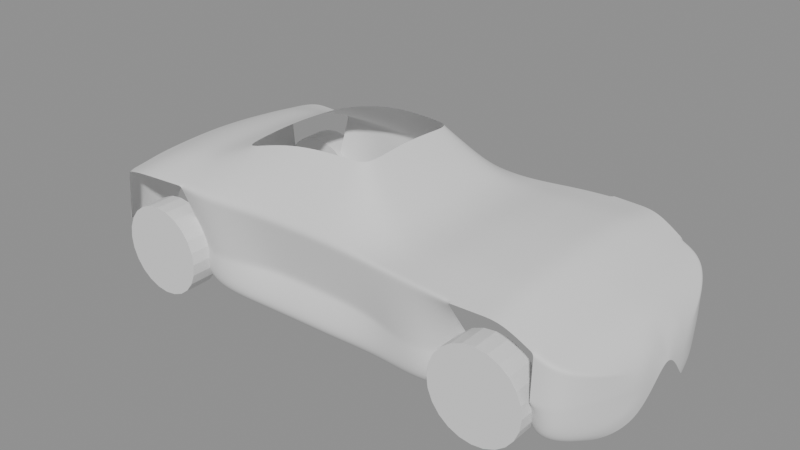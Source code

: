 # Source: pix3l_blockout.blend  (saved by Blender 5.0.119; exported with 4.5.12 LTS)
import bpy
from mathutils import Matrix  # noqa: F401  (used for matrix-valued properties, if any)

bpy.ops.wm.read_factory_settings(use_empty=True)
scene = bpy.context.scene
scene.name = 'Scene'

# ---- meshes
me_body_side = bpy.data.meshes.new('body_side')
me_body_side.from_pydata([(2.079, 0.0, 0.58), (2.079, -0.06, 0.5425), (2.079, -0.33, 0.505), (2.079, -0.3, 0.423), (2.079, -0.3, 0.187), (2.079, -0.26, 0.1), (1.9, 0.0, 0.74), (1.9, -0.45, 0.7025), (1.9, -0.83, 0.665), (1.9, -0.83, 0.423), (1.9, -0.78, 0.187), (1.9, -0.62, 0.1), (1.7, 0.0, 0.82), (1.7, -0.5, 0.7825), (1.7, -0.85, 0.745), (1.7, -0.86, 0.423), (1.7, -0.88, 0.187), (1.7, -0.7, 0.1), (1.5, 0.0, 0.96), (1.5, -0.52, 0.9225), (1.5, -0.87, 0.869), (1.5, -0.57, 0.423), (1.5, -0.57, 0.187), (1.5, -0.5, 0.1), (1.351, 0.0, 0.97), (1.351, -0.53, 0.9325), (1.351, -0.88, 0.869), (1.351, -0.56, 0.423), (1.351, -0.58, 0.187), (1.351, -0.5, 0.1), (1.15, 0.0, 0.97), (1.15, -0.53, 0.9325), (1.15, -0.89, 0.869), (1.15, -0.6, 0.423), (1.15, -0.67, 0.187), (1.15, -0.56, 0.1), (0.9, 0.0, 0.97), (0.9, -0.54, 0.9325), (0.9, -0.86, 0.869), (0.9, -0.88, 0.423), (0.9, -0.85, 0.187), (0.9, -0.7, 0.1), (0.5, 0.0, 0.92), (0.5, -0.55, 0.8825), (0.5, -0.8, 0.845), (0.5, -0.73, 0.423), (0.5, -0.79, 0.187), (0.5, -0.66, 0.1), (0.15, 0.0, 1.29), (0.15, -0.42, 1.253), (0.15, -0.8, 0.869), (0.15, -0.7, 0.423), (0.15, -0.81, 0.187), (0.15, -0.68, 0.1), (-0.15, -0.44, 1.263), (-0.15, -0.8, 0.869), (-0.15, -0.7, 0.423), (-0.15, -0.82, 0.187), (-0.15, -0.68, 0.1), (-0.5, -0.46, 1.232), (-0.5, -0.81, 0.869), (-0.5, -0.7, 0.423), (-0.5, -0.83, 0.187), (-0.5, -0.69, 0.1), (-0.9, 0.0, 1.14), (-0.9, -0.47, 1.102), (-0.9, -0.85, 0.869), (-0.9, -0.85, 0.423), (-0.9, -0.85, 0.187), (-0.9, -0.7, 0.1), (-1.15, 0.0, 1.03), (-1.15, -0.5, 0.9925), (-1.15, -0.84, 0.869), (-1.15, -0.67, 0.423), (-1.15, -0.69, 0.187), (-1.15, -0.58, 0.1), (-1.351, 0.0, 1.01), (-1.351, -0.52, 0.9725), (-1.351, -0.86, 0.869), (-1.351, -0.65, 0.423), (-1.351, -0.66, 0.187), (-1.351, -0.56, 0.1), (-1.55, 0.0, 0.96), (-1.55, -0.51, 0.9225), (-1.55, -0.88, 0.869), (-1.55, -0.69, 0.423), (-1.55, -0.69, 0.187), (-1.55, -0.58, 0.1), (-1.75, 0.0, 0.87), (-1.75, -0.5, 0.8325), (-1.75, -0.81, 0.795), (-1.75, -0.84, 0.423), (-1.75, -0.81, 0.187), (-1.75, -0.66, 0.1), (-1.942, 0.0, 0.8), (-1.942, -0.42, 0.7625), (-1.942, -0.6, 0.725), (-1.942, -0.73, 0.423), (-1.942, -0.5, 0.187), (-1.942, -0.4, 0.1)], [], [(0, 6, 7, 1), (1, 7, 8, 2), (2, 8, 9, 3), (3, 9, 10, 4), (4, 10, 11, 5), (6, 12, 13, 7), (7, 13, 14, 8), (8, 14, 15, 9), (9, 15, 16, 10), (10, 16, 17, 11), (12, 18, 19, 13), (13, 19, 20, 14), (15, 21, 22, 16), (16, 22, 23, 17), (18, 24, 25, 19), (19, 25, 26, 20), (21, 27, 28, 22), (22, 28, 29, 23), (24, 30, 31, 25), (25, 31, 32, 26), (27, 33, 34, 28), (28, 34, 35, 29), (30, 36, 37, 31), (31, 37, 38, 32), (32, 38, 39, 33), (33, 39, 40, 34), (34, 40, 41, 35), (36, 42, 43, 37), (37, 43, 44, 38), (38, 44, 45, 39), (39, 45, 46, 40), (40, 46, 47, 41), (42, 48, 49, 43), (43, 49, 50, 44), (44, 50, 51, 45), (45, 51, 52, 46), (46, 52, 53, 47), (49, 54, 55, 50), (50, 55, 56, 51), (51, 56, 57, 52), (52, 57, 58, 53), (54, 59, 60, 55), (55, 60, 61, 56), (56, 61, 62, 57), (57, 62, 63, 58), (59, 65, 66, 60), (60, 66, 67, 61), (61, 67, 68, 62), (62, 68, 69, 63), (64, 70, 71, 65), (65, 71, 72, 66), (66, 72, 73, 67), (67, 73, 74, 68), (68, 74, 75, 69), (70, 76, 77, 71), (71, 77, 78, 72), (73, 79, 80, 74), (74, 80, 81, 75), (76, 82, 83, 77), (77, 83, 84, 78), (79, 85, 86, 80), (80, 86, 87, 81), (82, 88, 89, 83), (83, 89, 90, 84), (85, 91, 92, 86), (86, 92, 93, 87), (88, 94, 95, 89), (89, 95, 96, 90), (90, 96, 97, 91), (91, 97, 98, 92), (92, 98, 99, 93), (0, 1, 2, 3, 4, 5), (99, 98, 97, 96, 95, 94)])
me_body_side.polygons.foreach_set('use_smooth', [True] * 73)
_k = {(1, 7): 0.33, (2, 8): 0.99, (3, 9): 0.6, (5, 11): 1.0, (7, 13): 0.33, (8, 14): 0.99, (9, 15): 0.6, (11, 17): 1.0, (13, 19): 0.33, (14, 20): 0.99, (15, 21): 0.6, (17, 23): 1.0, (19, 25): 0.33, (20, 26): 0.99, (21, 27): 0.6, (23, 29): 1.0, (25, 31): 0.33, (26, 32): 0.99, (27, 33): 0.6, (29, 35): 1.0, (31, 37): 0.33, (32, 38): 0.99, (33, 39): 0.6, (35, 41): 1.0, (37, 43): 0.33, (38, 44): 0.99, (39, 45): 0.6, (41, 47): 1.0, (43, 49): 0.33, (44, 50): 0.99, (45, 51): 0.6, (47, 53): 1.0, (49, 54): 0.33, (50, 55): 0.99, (51, 56): 0.6, (53, 58): 1.0, (54, 59): 0.33, (55, 60): 0.99, (56, 61): 0.6, (58, 63): 1.0, (59, 65): 0.33, (60, 66): 0.99, (61, 67): 0.6, (63, 69): 1.0, (65, 71): 0.33, (66, 72): 0.99, (67, 73): 0.6, (69, 75): 1.0, (71, 77): 0.33, (72, 78): 0.99, (73, 79): 0.6, (75, 81): 1.0, (77, 83): 0.33, (78, 84): 0.99, (79, 85): 0.6, (81, 87): 1.0, (83, 89): 0.33, (84, 90): 0.99, (85, 91): 0.6, (87, 93): 1.0, (89, 95): 0.33, (90, 96): 0.99, (91, 97): 0.6, (93, 99): 1.0}
me_body_side.attributes.new('crease_edge', 'FLOAT', 'EDGE').data.foreach_set('value', [_k.get((min(e.vertices), max(e.vertices)), 0.0) for e in me_body_side.edges])
me_body_side.update()
me_cylinder = bpy.data.meshes.new('Cylinder')
me_cylinder.from_pydata([(0.0, 0.3335, -0.104), (0.0, 0.3335, 0.104), (0.08632, 0.3221, -0.104), (0.08632, 0.3221, 0.104), (0.1667, 0.2888, -0.104), (0.1667, 0.2888, 0.104), (0.2358, 0.2358, -0.104), (0.2358, 0.2358, 0.104), (0.2888, 0.1667, -0.104), (0.2888, 0.1667, 0.104), (0.3221, 0.08632, -0.104), (0.3221, 0.08632, 0.104), (0.3335, 0.0, -0.104), (0.3335, 0.0, 0.104), (0.3221, -0.08632, -0.104), (0.3221, -0.08632, 0.104), (0.2888, -0.1667, -0.104), (0.2888, -0.1667, 0.104), (0.2358, -0.2358, -0.104), (0.2358, -0.2358, 0.104), (0.1667, -0.2888, -0.104), (0.1667, -0.2888, 0.104), (0.08632, -0.3221, -0.104), (0.08632, -0.3221, 0.104), (0.0, -0.3335, -0.104), (0.0, -0.3335, 0.104), (-0.08632, -0.3221, -0.104), (-0.08632, -0.3221, 0.104), (-0.1667, -0.2888, -0.104), (-0.1667, -0.2888, 0.104), (-0.2358, -0.2358, -0.104), (-0.2358, -0.2358, 0.104), (-0.2888, -0.1667, -0.104), (-0.2888, -0.1667, 0.104), (-0.3221, -0.08632, -0.104), (-0.3221, -0.08632, 0.104), (-0.3335, 0.0, -0.104), (-0.3335, 0.0, 0.104), (-0.3221, 0.08632, -0.104), (-0.3221, 0.08632, 0.104), (-0.2888, 0.1667, -0.104), (-0.2888, 0.1667, 0.104), (-0.2358, 0.2358, -0.104), (-0.2358, 0.2358, 0.104), (-0.1667, 0.2888, -0.104), (-0.1667, 0.2888, 0.104), (-0.08632, 0.3221, -0.104), (-0.08632, 0.3221, 0.104)], [], [(0, 1, 3, 2), (2, 3, 5, 4), (4, 5, 7, 6), (6, 7, 9, 8), (8, 9, 11, 10), (10, 11, 13, 12), (12, 13, 15, 14), (14, 15, 17, 16), (16, 17, 19, 18), (18, 19, 21, 20), (20, 21, 23, 22), (22, 23, 25, 24), (24, 25, 27, 26), (26, 27, 29, 28), (28, 29, 31, 30), (30, 31, 33, 32), (32, 33, 35, 34), (34, 35, 37, 36), (36, 37, 39, 38), (38, 39, 41, 40), (40, 41, 43, 42), (42, 43, 45, 44), (3, 1, 47, 45, 43, 41, 39, 37, 35, 33, 31, 29, 27, 25, 23, 21, 19, 17, 15, 13, 11, 9, 7, 5), (44, 45, 47, 46), (46, 47, 1, 0), (0, 2, 4, 6, 8, 10, 12, 14, 16, 18, 20, 22, 24, 26, 28, 30, 32, 34, 36, 38, 40, 42, 44, 46)])
_uv = me_cylinder.uv_layers.new(name='UVMap')
_uv.uv.foreach_set('vector', [1.0, 0.5, 1.0, 1.0, 0.9583, 1.0, 0.9583, 0.5, 0.9583, 0.5, 0.9583, 1.0, 0.9167, 1.0, 0.9167, 0.5, 0.9167, 0.5, 0.9167, 1.0, 0.875, 1.0, 0.875, 0.5, 0.875, 0.5, 0.875, 1.0, 0.8333, 1.0, 0.8333, 0.5, 0.8333, 0.5, 0.8333, 1.0, 0.7917, 1.0, 0.7917, 0.5, 0.7917, 0.5, 0.7917, 1.0, 0.75, 1.0, 0.75, 0.5, 0.75, 0.5, 0.75, 1.0, 0.7083, 1.0, 0.7083, 0.5, 0.7083, 0.5, 0.7083, 1.0, 0.6667, 1.0, 0.6667, 0.5, 0.6667, 0.5, 0.6667, 1.0, 0.625, 1.0, 0.625, 0.5, 0.625, 0.5, 0.625, 1.0, 0.5833, 1.0, 0.5833, 0.5, 0.5833, 0.5, 0.5833, 1.0, 0.5417, 1.0, 0.5417, 0.5, 0.5417, 0.5, 0.5417, 1.0, 0.5, 1.0, 0.5, 0.5, 0.5, 0.5, 0.5, 1.0, 0.4583, 1.0, 0.4583, 0.5, 0.4583, 0.5, 0.4583, 1.0, 0.4167, 1.0, 0.4167, 0.5, 0.4167, 0.5, 0.4167, 1.0, 0.375, 1.0, 0.375, 0.5, 0.375, 0.5, 0.375, 1.0, 0.3333, 1.0, 0.3333, 0.5, 0.3333, 0.5, 0.3333, 1.0, 0.2917, 1.0, 0.2917, 0.5, 0.2917, 0.5, 0.2917, 1.0, 0.25, 1.0, 0.25, 0.5, 0.25, 0.5, 0.25, 1.0, 0.2083, 1.0, 0.2083, 0.5, 0.2083, 0.5, 0.2083, 1.0, 0.1667, 1.0, 0.1667, 0.5, 0.1667, 0.5, 0.1667, 1.0, 0.125, 1.0, 0.125, 0.5, 0.125, 0.5, 0.125, 1.0, 0.08333, 1.0, 0.08333, 0.5, 0.3121, 0.4818, 0.25, 0.49, 0.1879, 0.4818, 0.13, 0.4578, 0.08029, 0.4197, 0.04215, 0.37, 0.01818, 0.3121, 0.01, 0.25, 0.01818, 0.1879, 0.04215, 0.13, 0.08029, 0.08029, 0.13, 0.04215, 0.1879, 0.01818, 0.25, 0.01, 0.3121, 0.01818, 0.37, 0.04215, 0.4197, 0.08029, 0.4578, 0.13, 0.4818, 0.1879, 0.49, 0.25, 0.4818, 0.3121, 0.4578, 0.37, 0.4197, 0.4197, 0.37, 0.4578, 0.08333, 0.5, 0.08333, 1.0, 0.04167, 1.0, 0.04167, 0.5, 0.04167, 0.5, 0.04167, 1.0, -1.863e-07, 1.0, -1.863e-07, 0.5, 0.75, 0.49, 0.8121, 0.4818, 0.87, 0.4578, 0.9197, 0.4197, 0.9578, 0.37, 0.9818, 0.3121, 0.99, 0.25, 0.9818, 0.1879, 0.9578, 0.13, 0.9197, 0.08029, 0.87, 0.04215, 0.8121, 0.01818, 0.75, 0.01, 0.6879, 0.01818, 0.63, 0.04215, 0.5803, 0.08029, 0.5422, 0.13, 0.5182, 0.1879, 0.51, 0.25, 0.5182, 0.3121, 0.5422, 0.37, 0.5803, 0.4197, 0.63, 0.4578, 0.6879, 0.4818])
me_cylinder.update()
me_cylinder_001 = bpy.data.meshes.new('Cylinder.001')
me_cylinder_001.from_pydata([(0.0, 0.3335, -0.104), (0.0, 0.3335, 0.104), (0.08632, 0.3221, -0.104), (0.08632, 0.3221, 0.104), (0.1667, 0.2888, -0.104), (0.1667, 0.2888, 0.104), (0.2358, 0.2358, -0.104), (0.2358, 0.2358, 0.104), (0.2888, 0.1667, -0.104), (0.2888, 0.1667, 0.104), (0.3221, 0.08632, -0.104), (0.3221, 0.08632, 0.104), (0.3335, 0.0, -0.104), (0.3335, 0.0, 0.104), (0.3221, -0.08632, -0.104), (0.3221, -0.08632, 0.104), (0.2888, -0.1667, -0.104), (0.2888, -0.1667, 0.104), (0.2358, -0.2358, -0.104), (0.2358, -0.2358, 0.104), (0.1667, -0.2888, -0.104), (0.1667, -0.2888, 0.104), (0.08632, -0.3221, -0.104), (0.08632, -0.3221, 0.104), (0.0, -0.3335, -0.104), (0.0, -0.3335, 0.104), (-0.08632, -0.3221, -0.104), (-0.08632, -0.3221, 0.104), (-0.1667, -0.2888, -0.104), (-0.1667, -0.2888, 0.104), (-0.2358, -0.2358, -0.104), (-0.2358, -0.2358, 0.104), (-0.2888, -0.1667, -0.104), (-0.2888, -0.1667, 0.104), (-0.3221, -0.08632, -0.104), (-0.3221, -0.08632, 0.104), (-0.3335, 0.0, -0.104), (-0.3335, 0.0, 0.104), (-0.3221, 0.08632, -0.104), (-0.3221, 0.08632, 0.104), (-0.2888, 0.1667, -0.104), (-0.2888, 0.1667, 0.104), (-0.2358, 0.2358, -0.104), (-0.2358, 0.2358, 0.104), (-0.1667, 0.2888, -0.104), (-0.1667, 0.2888, 0.104), (-0.08632, 0.3221, -0.104), (-0.08632, 0.3221, 0.104)], [], [(0, 1, 3, 2), (2, 3, 5, 4), (4, 5, 7, 6), (6, 7, 9, 8), (8, 9, 11, 10), (10, 11, 13, 12), (12, 13, 15, 14), (14, 15, 17, 16), (16, 17, 19, 18), (18, 19, 21, 20), (20, 21, 23, 22), (22, 23, 25, 24), (24, 25, 27, 26), (26, 27, 29, 28), (28, 29, 31, 30), (30, 31, 33, 32), (32, 33, 35, 34), (34, 35, 37, 36), (36, 37, 39, 38), (38, 39, 41, 40), (40, 41, 43, 42), (42, 43, 45, 44), (3, 1, 47, 45, 43, 41, 39, 37, 35, 33, 31, 29, 27, 25, 23, 21, 19, 17, 15, 13, 11, 9, 7, 5), (44, 45, 47, 46), (46, 47, 1, 0), (0, 2, 4, 6, 8, 10, 12, 14, 16, 18, 20, 22, 24, 26, 28, 30, 32, 34, 36, 38, 40, 42, 44, 46)])
_uv = me_cylinder_001.uv_layers.new(name='UVMap')
_uv.uv.foreach_set('vector', [1.0, 0.5, 1.0, 1.0, 0.9583, 1.0, 0.9583, 0.5, 0.9583, 0.5, 0.9583, 1.0, 0.9167, 1.0, 0.9167, 0.5, 0.9167, 0.5, 0.9167, 1.0, 0.875, 1.0, 0.875, 0.5, 0.875, 0.5, 0.875, 1.0, 0.8333, 1.0, 0.8333, 0.5, 0.8333, 0.5, 0.8333, 1.0, 0.7917, 1.0, 0.7917, 0.5, 0.7917, 0.5, 0.7917, 1.0, 0.75, 1.0, 0.75, 0.5, 0.75, 0.5, 0.75, 1.0, 0.7083, 1.0, 0.7083, 0.5, 0.7083, 0.5, 0.7083, 1.0, 0.6667, 1.0, 0.6667, 0.5, 0.6667, 0.5, 0.6667, 1.0, 0.625, 1.0, 0.625, 0.5, 0.625, 0.5, 0.625, 1.0, 0.5833, 1.0, 0.5833, 0.5, 0.5833, 0.5, 0.5833, 1.0, 0.5417, 1.0, 0.5417, 0.5, 0.5417, 0.5, 0.5417, 1.0, 0.5, 1.0, 0.5, 0.5, 0.5, 0.5, 0.5, 1.0, 0.4583, 1.0, 0.4583, 0.5, 0.4583, 0.5, 0.4583, 1.0, 0.4167, 1.0, 0.4167, 0.5, 0.4167, 0.5, 0.4167, 1.0, 0.375, 1.0, 0.375, 0.5, 0.375, 0.5, 0.375, 1.0, 0.3333, 1.0, 0.3333, 0.5, 0.3333, 0.5, 0.3333, 1.0, 0.2917, 1.0, 0.2917, 0.5, 0.2917, 0.5, 0.2917, 1.0, 0.25, 1.0, 0.25, 0.5, 0.25, 0.5, 0.25, 1.0, 0.2083, 1.0, 0.2083, 0.5, 0.2083, 0.5, 0.2083, 1.0, 0.1667, 1.0, 0.1667, 0.5, 0.1667, 0.5, 0.1667, 1.0, 0.125, 1.0, 0.125, 0.5, 0.125, 0.5, 0.125, 1.0, 0.08333, 1.0, 0.08333, 0.5, 0.3121, 0.4818, 0.25, 0.49, 0.1879, 0.4818, 0.13, 0.4578, 0.08029, 0.4197, 0.04215, 0.37, 0.01818, 0.3121, 0.01, 0.25, 0.01818, 0.1879, 0.04215, 0.13, 0.08029, 0.08029, 0.13, 0.04215, 0.1879, 0.01818, 0.25, 0.01, 0.3121, 0.01818, 0.37, 0.04215, 0.4197, 0.08029, 0.4578, 0.13, 0.4818, 0.1879, 0.49, 0.25, 0.4818, 0.3121, 0.4578, 0.37, 0.4197, 0.4197, 0.37, 0.4578, 0.08333, 0.5, 0.08333, 1.0, 0.04167, 1.0, 0.04167, 0.5, 0.04167, 0.5, 0.04167, 1.0, -1.863e-07, 1.0, -1.863e-07, 0.5, 0.75, 0.49, 0.8121, 0.4818, 0.87, 0.4578, 0.9197, 0.4197, 0.9578, 0.37, 0.9818, 0.3121, 0.99, 0.25, 0.9818, 0.1879, 0.9578, 0.13, 0.9197, 0.08029, 0.87, 0.04215, 0.8121, 0.01818, 0.75, 0.01, 0.6879, 0.01818, 0.63, 0.04215, 0.5803, 0.08029, 0.5422, 0.13, 0.5182, 0.1879, 0.51, 0.25, 0.5182, 0.3121, 0.5422, 0.37, 0.5803, 0.4197, 0.63, 0.4578, 0.6879, 0.4818])
me_cylinder_001.update()
me_cylinder_002 = bpy.data.meshes.new('Cylinder.002')
me_cylinder_002.from_pydata([(0.0, 0.3335, -0.104), (0.0, 0.3335, 0.104), (0.08632, 0.3221, -0.104), (0.08632, 0.3221, 0.104), (0.1667, 0.2888, -0.104), (0.1667, 0.2888, 0.104), (0.2358, 0.2358, -0.104), (0.2358, 0.2358, 0.104), (0.2888, 0.1667, -0.104), (0.2888, 0.1667, 0.104), (0.3221, 0.08632, -0.104), (0.3221, 0.08632, 0.104), (0.3335, 0.0, -0.104), (0.3335, 0.0, 0.104), (0.3221, -0.08632, -0.104), (0.3221, -0.08632, 0.104), (0.2888, -0.1667, -0.104), (0.2888, -0.1667, 0.104), (0.2358, -0.2358, -0.104), (0.2358, -0.2358, 0.104), (0.1667, -0.2888, -0.104), (0.1667, -0.2888, 0.104), (0.08632, -0.3221, -0.104), (0.08632, -0.3221, 0.104), (0.0, -0.3335, -0.104), (0.0, -0.3335, 0.104), (-0.08632, -0.3221, -0.104), (-0.08632, -0.3221, 0.104), (-0.1667, -0.2888, -0.104), (-0.1667, -0.2888, 0.104), (-0.2358, -0.2358, -0.104), (-0.2358, -0.2358, 0.104), (-0.2888, -0.1667, -0.104), (-0.2888, -0.1667, 0.104), (-0.3221, -0.08632, -0.104), (-0.3221, -0.08632, 0.104), (-0.3335, 0.0, -0.104), (-0.3335, 0.0, 0.104), (-0.3221, 0.08632, -0.104), (-0.3221, 0.08632, 0.104), (-0.2888, 0.1667, -0.104), (-0.2888, 0.1667, 0.104), (-0.2358, 0.2358, -0.104), (-0.2358, 0.2358, 0.104), (-0.1667, 0.2888, -0.104), (-0.1667, 0.2888, 0.104), (-0.08632, 0.3221, -0.104), (-0.08632, 0.3221, 0.104)], [], [(0, 1, 3, 2), (2, 3, 5, 4), (4, 5, 7, 6), (6, 7, 9, 8), (8, 9, 11, 10), (10, 11, 13, 12), (12, 13, 15, 14), (14, 15, 17, 16), (16, 17, 19, 18), (18, 19, 21, 20), (20, 21, 23, 22), (22, 23, 25, 24), (24, 25, 27, 26), (26, 27, 29, 28), (28, 29, 31, 30), (30, 31, 33, 32), (32, 33, 35, 34), (34, 35, 37, 36), (36, 37, 39, 38), (38, 39, 41, 40), (40, 41, 43, 42), (42, 43, 45, 44), (3, 1, 47, 45, 43, 41, 39, 37, 35, 33, 31, 29, 27, 25, 23, 21, 19, 17, 15, 13, 11, 9, 7, 5), (44, 45, 47, 46), (46, 47, 1, 0), (0, 2, 4, 6, 8, 10, 12, 14, 16, 18, 20, 22, 24, 26, 28, 30, 32, 34, 36, 38, 40, 42, 44, 46)])
_uv = me_cylinder_002.uv_layers.new(name='UVMap')
_uv.uv.foreach_set('vector', [1.0, 0.5, 1.0, 1.0, 0.9583, 1.0, 0.9583, 0.5, 0.9583, 0.5, 0.9583, 1.0, 0.9167, 1.0, 0.9167, 0.5, 0.9167, 0.5, 0.9167, 1.0, 0.875, 1.0, 0.875, 0.5, 0.875, 0.5, 0.875, 1.0, 0.8333, 1.0, 0.8333, 0.5, 0.8333, 0.5, 0.8333, 1.0, 0.7917, 1.0, 0.7917, 0.5, 0.7917, 0.5, 0.7917, 1.0, 0.75, 1.0, 0.75, 0.5, 0.75, 0.5, 0.75, 1.0, 0.7083, 1.0, 0.7083, 0.5, 0.7083, 0.5, 0.7083, 1.0, 0.6667, 1.0, 0.6667, 0.5, 0.6667, 0.5, 0.6667, 1.0, 0.625, 1.0, 0.625, 0.5, 0.625, 0.5, 0.625, 1.0, 0.5833, 1.0, 0.5833, 0.5, 0.5833, 0.5, 0.5833, 1.0, 0.5417, 1.0, 0.5417, 0.5, 0.5417, 0.5, 0.5417, 1.0, 0.5, 1.0, 0.5, 0.5, 0.5, 0.5, 0.5, 1.0, 0.4583, 1.0, 0.4583, 0.5, 0.4583, 0.5, 0.4583, 1.0, 0.4167, 1.0, 0.4167, 0.5, 0.4167, 0.5, 0.4167, 1.0, 0.375, 1.0, 0.375, 0.5, 0.375, 0.5, 0.375, 1.0, 0.3333, 1.0, 0.3333, 0.5, 0.3333, 0.5, 0.3333, 1.0, 0.2917, 1.0, 0.2917, 0.5, 0.2917, 0.5, 0.2917, 1.0, 0.25, 1.0, 0.25, 0.5, 0.25, 0.5, 0.25, 1.0, 0.2083, 1.0, 0.2083, 0.5, 0.2083, 0.5, 0.2083, 1.0, 0.1667, 1.0, 0.1667, 0.5, 0.1667, 0.5, 0.1667, 1.0, 0.125, 1.0, 0.125, 0.5, 0.125, 0.5, 0.125, 1.0, 0.08333, 1.0, 0.08333, 0.5, 0.3121, 0.4818, 0.25, 0.49, 0.1879, 0.4818, 0.13, 0.4578, 0.08029, 0.4197, 0.04215, 0.37, 0.01818, 0.3121, 0.01, 0.25, 0.01818, 0.1879, 0.04215, 0.13, 0.08029, 0.08029, 0.13, 0.04215, 0.1879, 0.01818, 0.25, 0.01, 0.3121, 0.01818, 0.37, 0.04215, 0.4197, 0.08029, 0.4578, 0.13, 0.4818, 0.1879, 0.49, 0.25, 0.4818, 0.3121, 0.4578, 0.37, 0.4197, 0.4197, 0.37, 0.4578, 0.08333, 0.5, 0.08333, 1.0, 0.04167, 1.0, 0.04167, 0.5, 0.04167, 0.5, 0.04167, 1.0, -1.863e-07, 1.0, -1.863e-07, 0.5, 0.75, 0.49, 0.8121, 0.4818, 0.87, 0.4578, 0.9197, 0.4197, 0.9578, 0.37, 0.9818, 0.3121, 0.99, 0.25, 0.9818, 0.1879, 0.9578, 0.13, 0.9197, 0.08029, 0.87, 0.04215, 0.8121, 0.01818, 0.75, 0.01, 0.6879, 0.01818, 0.63, 0.04215, 0.5803, 0.08029, 0.5422, 0.13, 0.5182, 0.1879, 0.51, 0.25, 0.5182, 0.3121, 0.5422, 0.37, 0.5803, 0.4197, 0.63, 0.4578, 0.6879, 0.4818])
me_cylinder_002.update()
me_cylinder_003 = bpy.data.meshes.new('Cylinder.003')
me_cylinder_003.from_pydata([(0.0, 0.3335, -0.104), (0.0, 0.3335, 0.104), (0.08632, 0.3221, -0.104), (0.08632, 0.3221, 0.104), (0.1667, 0.2888, -0.104), (0.1667, 0.2888, 0.104), (0.2358, 0.2358, -0.104), (0.2358, 0.2358, 0.104), (0.2888, 0.1667, -0.104), (0.2888, 0.1667, 0.104), (0.3221, 0.08632, -0.104), (0.3221, 0.08632, 0.104), (0.3335, 0.0, -0.104), (0.3335, 0.0, 0.104), (0.3221, -0.08632, -0.104), (0.3221, -0.08632, 0.104), (0.2888, -0.1667, -0.104), (0.2888, -0.1667, 0.104), (0.2358, -0.2358, -0.104), (0.2358, -0.2358, 0.104), (0.1667, -0.2888, -0.104), (0.1667, -0.2888, 0.104), (0.08632, -0.3221, -0.104), (0.08632, -0.3221, 0.104), (0.0, -0.3335, -0.104), (0.0, -0.3335, 0.104), (-0.08632, -0.3221, -0.104), (-0.08632, -0.3221, 0.104), (-0.1667, -0.2888, -0.104), (-0.1667, -0.2888, 0.104), (-0.2358, -0.2358, -0.104), (-0.2358, -0.2358, 0.104), (-0.2888, -0.1667, -0.104), (-0.2888, -0.1667, 0.104), (-0.3221, -0.08632, -0.104), (-0.3221, -0.08632, 0.104), (-0.3335, 0.0, -0.104), (-0.3335, 0.0, 0.104), (-0.3221, 0.08632, -0.104), (-0.3221, 0.08632, 0.104), (-0.2888, 0.1667, -0.104), (-0.2888, 0.1667, 0.104), (-0.2358, 0.2358, -0.104), (-0.2358, 0.2358, 0.104), (-0.1667, 0.2888, -0.104), (-0.1667, 0.2888, 0.104), (-0.08632, 0.3221, -0.104), (-0.08632, 0.3221, 0.104)], [], [(0, 1, 3, 2), (2, 3, 5, 4), (4, 5, 7, 6), (6, 7, 9, 8), (8, 9, 11, 10), (10, 11, 13, 12), (12, 13, 15, 14), (14, 15, 17, 16), (16, 17, 19, 18), (18, 19, 21, 20), (20, 21, 23, 22), (22, 23, 25, 24), (24, 25, 27, 26), (26, 27, 29, 28), (28, 29, 31, 30), (30, 31, 33, 32), (32, 33, 35, 34), (34, 35, 37, 36), (36, 37, 39, 38), (38, 39, 41, 40), (40, 41, 43, 42), (42, 43, 45, 44), (3, 1, 47, 45, 43, 41, 39, 37, 35, 33, 31, 29, 27, 25, 23, 21, 19, 17, 15, 13, 11, 9, 7, 5), (44, 45, 47, 46), (46, 47, 1, 0), (0, 2, 4, 6, 8, 10, 12, 14, 16, 18, 20, 22, 24, 26, 28, 30, 32, 34, 36, 38, 40, 42, 44, 46)])
_uv = me_cylinder_003.uv_layers.new(name='UVMap')
_uv.uv.foreach_set('vector', [1.0, 0.5, 1.0, 1.0, 0.9583, 1.0, 0.9583, 0.5, 0.9583, 0.5, 0.9583, 1.0, 0.9167, 1.0, 0.9167, 0.5, 0.9167, 0.5, 0.9167, 1.0, 0.875, 1.0, 0.875, 0.5, 0.875, 0.5, 0.875, 1.0, 0.8333, 1.0, 0.8333, 0.5, 0.8333, 0.5, 0.8333, 1.0, 0.7917, 1.0, 0.7917, 0.5, 0.7917, 0.5, 0.7917, 1.0, 0.75, 1.0, 0.75, 0.5, 0.75, 0.5, 0.75, 1.0, 0.7083, 1.0, 0.7083, 0.5, 0.7083, 0.5, 0.7083, 1.0, 0.6667, 1.0, 0.6667, 0.5, 0.6667, 0.5, 0.6667, 1.0, 0.625, 1.0, 0.625, 0.5, 0.625, 0.5, 0.625, 1.0, 0.5833, 1.0, 0.5833, 0.5, 0.5833, 0.5, 0.5833, 1.0, 0.5417, 1.0, 0.5417, 0.5, 0.5417, 0.5, 0.5417, 1.0, 0.5, 1.0, 0.5, 0.5, 0.5, 0.5, 0.5, 1.0, 0.4583, 1.0, 0.4583, 0.5, 0.4583, 0.5, 0.4583, 1.0, 0.4167, 1.0, 0.4167, 0.5, 0.4167, 0.5, 0.4167, 1.0, 0.375, 1.0, 0.375, 0.5, 0.375, 0.5, 0.375, 1.0, 0.3333, 1.0, 0.3333, 0.5, 0.3333, 0.5, 0.3333, 1.0, 0.2917, 1.0, 0.2917, 0.5, 0.2917, 0.5, 0.2917, 1.0, 0.25, 1.0, 0.25, 0.5, 0.25, 0.5, 0.25, 1.0, 0.2083, 1.0, 0.2083, 0.5, 0.2083, 0.5, 0.2083, 1.0, 0.1667, 1.0, 0.1667, 0.5, 0.1667, 0.5, 0.1667, 1.0, 0.125, 1.0, 0.125, 0.5, 0.125, 0.5, 0.125, 1.0, 0.08333, 1.0, 0.08333, 0.5, 0.3121, 0.4818, 0.25, 0.49, 0.1879, 0.4818, 0.13, 0.4578, 0.08029, 0.4197, 0.04215, 0.37, 0.01818, 0.3121, 0.01, 0.25, 0.01818, 0.1879, 0.04215, 0.13, 0.08029, 0.08029, 0.13, 0.04215, 0.1879, 0.01818, 0.25, 0.01, 0.3121, 0.01818, 0.37, 0.04215, 0.4197, 0.08029, 0.4578, 0.13, 0.4818, 0.1879, 0.49, 0.25, 0.4818, 0.3121, 0.4578, 0.37, 0.4197, 0.4197, 0.37, 0.4578, 0.08333, 0.5, 0.08333, 1.0, 0.04167, 1.0, 0.04167, 0.5, 0.04167, 0.5, 0.04167, 1.0, -1.863e-07, 1.0, -1.863e-07, 0.5, 0.75, 0.49, 0.8121, 0.4818, 0.87, 0.4578, 0.9197, 0.4197, 0.9578, 0.37, 0.9818, 0.3121, 0.99, 0.25, 0.9818, 0.1879, 0.9578, 0.13, 0.9197, 0.08029, 0.87, 0.04215, 0.8121, 0.01818, 0.75, 0.01, 0.6879, 0.01818, 0.63, 0.04215, 0.5803, 0.08029, 0.5422, 0.13, 0.5182, 0.1879, 0.51, 0.25, 0.5182, 0.3121, 0.5422, 0.37, 0.5803, 0.4197, 0.63, 0.4578, 0.6879, 0.4818])
me_cylinder_003.update()

# ---- objects
ob_body_side = bpy.data.objects.new('body_side', me_body_side)
ob_wheel_fl = bpy.data.objects.new('wheel_FL', me_cylinder)
ob_wheel_fr = bpy.data.objects.new('wheel_FR', me_cylinder_001)
ob_wheel_rl = bpy.data.objects.new('wheel_RL', me_cylinder_002)
ob_wheel_rr = bpy.data.objects.new('wheel_RR', me_cylinder_003)

# ---- transforms, parenting, visibility, modifiers, constraints
ob_body_side.location = (0.0, 0.0, 0.0)
_m = ob_body_side.modifiers.new('mirror', 'MIRROR')
_m.use_axis = (False, True, False)
_m.use_clip = True
_m.merge_threshold = 0.0001
_m = ob_body_side.modifiers.new('subsurf', 'SUBSURF')
_m.boundary_smooth = 'PRESERVE_CORNERS'
_m.levels = 2
_m.render_levels = 5
ob_wheel_fl.location = (1.351, -0.797, 0.3335)
ob_wheel_fl.rotation_euler = (1.571, 0.0, 0.0)
ob_wheel_fr.location = (1.351, 0.797, 0.3335)
ob_wheel_fr.rotation_euler = (1.571, 0.0, 0.0)
ob_wheel_rl.location = (-1.351, -0.797, 0.3335)
ob_wheel_rl.rotation_euler = (1.571, 0.0, 0.0)
ob_wheel_rr.location = (-1.351, 0.797, 0.3335)
ob_wheel_rr.rotation_euler = (1.571, 0.0, 0.0)

# ---- collection membership
scene.collection.objects.link(ob_body_side)
scene.collection.objects.link(ob_wheel_fl)
scene.collection.objects.link(ob_wheel_fr)
scene.collection.objects.link(ob_wheel_rl)
scene.collection.objects.link(ob_wheel_rr)

# ---- scene / render settings (as saved in the file)
scene.frame_start = 1; scene.frame_end = 250; scene.frame_set(1)
scene.render.engine = 'BLENDER_EEVEE_NEXT'
scene.render.bake_bias = 0.0
scene.render.bake_samples = 0
scene.cycles.sampling_pattern = 'TABULATED_SOBOL'
scene.eevee.use_volume_custom_range = False
bpy.context.view_layer.update()

# ---- added for rendering (the .blend has no active camera and no usable light): camera, sun + grey world if the file has none
cam_auto = bpy.data.cameras.new('AutoCamera')
cam_auto.lens = 50.0
cam_auto.sensor_width = 36.0
cam_auto.clip_end = 1000.0
ob_auto_camera = bpy.data.objects.new('AutoCamera', cam_auto)
scene.collection.objects.link(ob_auto_camera)
ob_auto_camera.location = (4.31645, -5.09755, 4.04336)
ob_auto_camera.rotation_euler = (1.09748, -7.21219e-08, 0.694738)
scene.camera = ob_auto_camera
light_auto_sun = bpy.data.lights.new('AutoSun', 'SUN')
light_auto_sun.energy = 3.0
light_auto_sun.angle = 0.0523599
ob_auto_sun = bpy.data.objects.new('AutoSun', light_auto_sun)
scene.collection.objects.link(ob_auto_sun)
ob_auto_sun.rotation_euler = (0.872665, 0.174533, 0.523599)
if scene.world is None:
    world_auto = bpy.data.worlds.new('AutoWorld')
    world_auto.color = (0.3, 0.3, 0.3)
    scene.world = world_auto
bpy.context.view_layer.update()
